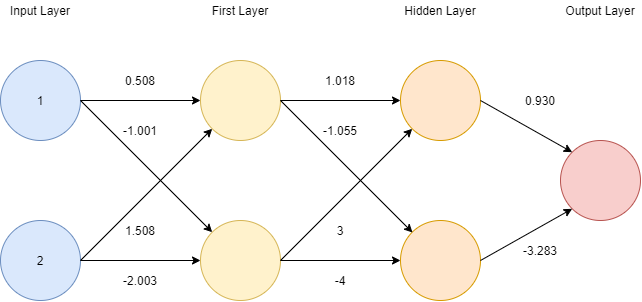

The diagram above was exported from draw.io. Its source (the exported page's mxGraphModel, read from the mxfile embedded in the PNG):
<mxGraphModel dx="657" dy="993" grid="1" gridSize="10" guides="1" tooltips="1" connect="1" arrows="1" fold="1" page="1" pageScale="1" pageWidth="827" pageHeight="1169" math="0" shadow="0">
  <root>
    <mxCell id="0" />
    <mxCell id="1" parent="0" />
    <mxCell id="2" value="1" style="ellipse;whiteSpace=wrap;html=1;aspect=fixed;fillColor=#dae8fc;strokeColor=#6c8ebf;" vertex="1" parent="1">
      <mxGeometry x="40" y="120" width="80" height="80" as="geometry" />
    </mxCell>
    <mxCell id="3" value="Input Layer" style="text;html=1;strokeColor=none;fillColor=none;align=center;verticalAlign=middle;whiteSpace=wrap;rounded=0;" vertex="1" parent="1">
      <mxGeometry x="45" y="60" width="70" height="20" as="geometry" />
    </mxCell>
    <mxCell id="4" value="2" style="ellipse;whiteSpace=wrap;html=1;aspect=fixed;fillColor=#dae8fc;strokeColor=#6c8ebf;" vertex="1" parent="1">
      <mxGeometry x="40" y="280" width="80" height="80" as="geometry" />
    </mxCell>
    <mxCell id="5" value="" style="ellipse;whiteSpace=wrap;html=1;aspect=fixed;fillColor=#fff2cc;strokeColor=#d6b656;" vertex="1" parent="1">
      <mxGeometry x="240" y="120" width="80" height="80" as="geometry" />
    </mxCell>
    <mxCell id="6" value="" style="ellipse;whiteSpace=wrap;html=1;aspect=fixed;fillColor=#fff2cc;strokeColor=#d6b656;" vertex="1" parent="1">
      <mxGeometry x="240" y="280" width="80" height="80" as="geometry" />
    </mxCell>
    <mxCell id="7" value="" style="ellipse;whiteSpace=wrap;html=1;aspect=fixed;fillColor=#ffe6cc;strokeColor=#d79b00;" vertex="1" parent="1">
      <mxGeometry x="440" y="280" width="80" height="80" as="geometry" />
    </mxCell>
    <mxCell id="8" value="" style="ellipse;whiteSpace=wrap;html=1;aspect=fixed;fillColor=#ffe6cc;strokeColor=#d79b00;" vertex="1" parent="1">
      <mxGeometry x="440" y="120" width="80" height="80" as="geometry" />
    </mxCell>
    <mxCell id="9" value="" style="ellipse;whiteSpace=wrap;html=1;aspect=fixed;fillColor=#f8cecc;strokeColor=#b85450;" vertex="1" parent="1">
      <mxGeometry x="600" y="200" width="80" height="80" as="geometry" />
    </mxCell>
    <mxCell id="10" value="First Layer" style="text;html=1;strokeColor=none;fillColor=none;align=center;verticalAlign=middle;whiteSpace=wrap;rounded=0;" vertex="1" parent="1">
      <mxGeometry x="240" y="60" width="80" height="20" as="geometry" />
    </mxCell>
    <mxCell id="11" value="Hidden&amp;nbsp;&lt;span style=&quot;color: rgba(0 , 0 , 0 , 0) ; font-family: monospace ; font-size: 0px&quot;&gt;%3CmxGraphModel%3E%3Croot%3E%3CmxCell%20id%3D%220%22%2F%3E%3CmxCell%20id%3D%221%22%20parent%3D%220%22%2F%3E%3CmxCell%20id%3D%222%22%20value%3D%22First%20Layer%22%20style%3D%22text%3Bhtml%3D1%3BstrokeColor%3Dnone%3BfillColor%3Dnone%3Balign%3Dcenter%3BverticalAlign%3Dmiddle%3BwhiteSpace%3Dwrap%3Brounded%3D0%3B%22%20vertex%3D%221%22%20parent%3D%221%22%3E%3CmxGeometry%20x%3D%22240%22%20y%3D%2260%22%20width%3D%2280%22%20height%3D%2220%22%20as%3D%22geometry%22%2F%3E%3C%2FmxCell%3E%3C%2Froot%3E%3C%2FmxGraphModel%3E&amp;nbsp;&amp;nbsp;&lt;/span&gt;Layer" style="text;html=1;strokeColor=none;fillColor=none;align=center;verticalAlign=middle;whiteSpace=wrap;rounded=0;" vertex="1" parent="1">
      <mxGeometry x="440" y="60" width="80" height="20" as="geometry" />
    </mxCell>
    <mxCell id="12" value="Output&amp;nbsp;&lt;span style=&quot;color: rgba(0 , 0 , 0 , 0) ; font-family: monospace ; font-size: 0px&quot;&gt;%3CmxGraphModel%3E%3Croot%3E%3CmxCell%20id%3D%220%22%2F%3E%3CmxCell%20id%3D%221%22%20parent%3D%220%22%2F%3E%3CmxCell%20id%3D%222%22%20value%3D%22First%20Layer%22%20style%3D%22text%3Bhtml%3D1%3BstrokeColor%3Dnone%3BfillColor%3Dnone%3Balign%3Dcenter%3BverticalAlign%3Dmiddle%3BwhiteSpace%3Dwrap%3Brounded%3D0%3B%22%20vertex%3D%221%22%20parent%3D%221%22%3E%3CmxGeometry%20x%3D%22240%22%20y%3D%2260%22%20width%3D%2280%22%20height%3D%2220%22%20as%3D%22geometry%22%2F%3E%3C%2FmxCell%3E%3C%2Froot%3E%3C%2FmxGraphModel%3E&amp;nbsp;&amp;nbsp;&lt;/span&gt;Layer" style="text;html=1;strokeColor=none;fillColor=none;align=center;verticalAlign=middle;whiteSpace=wrap;rounded=0;" vertex="1" parent="1">
      <mxGeometry x="600" y="60" width="80" height="20" as="geometry" />
    </mxCell>
    <mxCell id="13" value="" style="endArrow=classic;html=1;exitX=1;exitY=0.5;exitDx=0;exitDy=0;entryX=0;entryY=1;entryDx=0;entryDy=0;" edge="1" source="4" target="5" parent="1">
      <mxGeometry width="50" height="50" relative="1" as="geometry">
        <mxPoint x="390" y="200" as="sourcePoint" />
        <mxPoint x="440" y="150" as="targetPoint" />
      </mxGeometry>
    </mxCell>
    <mxCell id="14" value="" style="endArrow=classic;html=1;exitX=1;exitY=0.5;exitDx=0;exitDy=0;entryX=0;entryY=1;entryDx=0;entryDy=0;" edge="1" source="6" target="8" parent="1">
      <mxGeometry width="50" height="50" relative="1" as="geometry">
        <mxPoint x="130" y="330" as="sourcePoint" />
        <mxPoint x="250" y="170" as="targetPoint" />
        <Array as="points" />
      </mxGeometry>
    </mxCell>
    <mxCell id="15" value="" style="endArrow=classic;html=1;exitX=1;exitY=0.5;exitDx=0;exitDy=0;" edge="1" source="2" target="6" parent="1">
      <mxGeometry width="50" height="50" relative="1" as="geometry">
        <mxPoint x="390" y="200" as="sourcePoint" />
        <mxPoint x="440" y="150" as="targetPoint" />
      </mxGeometry>
    </mxCell>
    <mxCell id="16" value="" style="endArrow=classic;html=1;exitX=1;exitY=0.5;exitDx=0;exitDy=0;" edge="1" source="5" parent="1">
      <mxGeometry width="50" height="50" relative="1" as="geometry">
        <mxPoint x="390" y="200" as="sourcePoint" />
        <mxPoint x="452" y="292" as="targetPoint" />
      </mxGeometry>
    </mxCell>
    <mxCell id="17" value="" style="endArrow=classic;html=1;exitX=1;exitY=0.5;exitDx=0;exitDy=0;entryX=0;entryY=0.5;entryDx=0;entryDy=0;" edge="1" source="4" target="6" parent="1">
      <mxGeometry width="50" height="50" relative="1" as="geometry">
        <mxPoint x="390" y="200" as="sourcePoint" />
        <mxPoint x="440" y="150" as="targetPoint" />
      </mxGeometry>
    </mxCell>
    <mxCell id="18" value="" style="endArrow=classic;html=1;exitX=1;exitY=0.5;exitDx=0;exitDy=0;" edge="1" source="2" parent="1">
      <mxGeometry width="50" height="50" relative="1" as="geometry">
        <mxPoint x="390" y="200" as="sourcePoint" />
        <mxPoint x="240" y="160" as="targetPoint" />
      </mxGeometry>
    </mxCell>
    <mxCell id="19" value="" style="endArrow=classic;html=1;entryX=0;entryY=0.5;entryDx=0;entryDy=0;" edge="1" target="8" parent="1">
      <mxGeometry width="50" height="50" relative="1" as="geometry">
        <mxPoint x="320" y="160" as="sourcePoint" />
        <mxPoint x="440" y="150" as="targetPoint" />
      </mxGeometry>
    </mxCell>
    <mxCell id="20" value="" style="endArrow=classic;html=1;exitX=1;exitY=0.5;exitDx=0;exitDy=0;entryX=0;entryY=0.5;entryDx=0;entryDy=0;" edge="1" source="6" target="7" parent="1">
      <mxGeometry width="50" height="50" relative="1" as="geometry">
        <mxPoint x="390" y="200" as="sourcePoint" />
        <mxPoint x="440" y="150" as="targetPoint" />
      </mxGeometry>
    </mxCell>
    <mxCell id="21" value="" style="endArrow=classic;html=1;exitX=1;exitY=0.5;exitDx=0;exitDy=0;entryX=0;entryY=1;entryDx=0;entryDy=0;" edge="1" source="7" target="9" parent="1">
      <mxGeometry width="50" height="50" relative="1" as="geometry">
        <mxPoint x="390" y="200" as="sourcePoint" />
        <mxPoint x="440" y="150" as="targetPoint" />
      </mxGeometry>
    </mxCell>
    <mxCell id="22" value="" style="endArrow=classic;html=1;exitX=1;exitY=0.5;exitDx=0;exitDy=0;entryX=0;entryY=0;entryDx=0;entryDy=0;" edge="1" source="8" target="9" parent="1">
      <mxGeometry width="50" height="50" relative="1" as="geometry">
        <mxPoint x="390" y="200" as="sourcePoint" />
        <mxPoint x="440" y="150" as="targetPoint" />
      </mxGeometry>
    </mxCell>
    <mxCell id="23" value="0.508" style="text;html=1;strokeColor=none;fillColor=none;align=center;verticalAlign=middle;whiteSpace=wrap;rounded=0;" vertex="1" parent="1">
      <mxGeometry x="160" y="130" width="40" height="20" as="geometry" />
    </mxCell>
    <mxCell id="24" value="-2.003" style="text;html=1;strokeColor=none;fillColor=none;align=center;verticalAlign=middle;whiteSpace=wrap;rounded=0;" vertex="1" parent="1">
      <mxGeometry x="160" y="330" width="40" height="20" as="geometry" />
    </mxCell>
    <mxCell id="25" value="1.508" style="text;html=1;strokeColor=none;fillColor=none;align=center;verticalAlign=middle;whiteSpace=wrap;rounded=0;" vertex="1" parent="1">
      <mxGeometry x="160" y="280" width="40" height="20" as="geometry" />
    </mxCell>
    <mxCell id="26" value="-1.001" style="text;html=1;strokeColor=none;fillColor=none;align=center;verticalAlign=middle;whiteSpace=wrap;rounded=0;" vertex="1" parent="1">
      <mxGeometry x="160" y="180" width="40" height="20" as="geometry" />
    </mxCell>
    <mxCell id="27" value="1.018" style="text;html=1;strokeColor=none;fillColor=none;align=center;verticalAlign=middle;whiteSpace=wrap;rounded=0;" vertex="1" parent="1">
      <mxGeometry x="360" y="130" width="40" height="20" as="geometry" />
    </mxCell>
    <mxCell id="28" value="-4" style="text;html=1;strokeColor=none;fillColor=none;align=center;verticalAlign=middle;whiteSpace=wrap;rounded=0;" vertex="1" parent="1">
      <mxGeometry x="360" y="330" width="40" height="20" as="geometry" />
    </mxCell>
    <mxCell id="29" value="-1.055" style="text;html=1;strokeColor=none;fillColor=none;align=center;verticalAlign=middle;whiteSpace=wrap;rounded=0;" vertex="1" parent="1">
      <mxGeometry x="360" y="180" width="40" height="20" as="geometry" />
    </mxCell>
    <mxCell id="30" value="3" style="text;html=1;strokeColor=none;fillColor=none;align=center;verticalAlign=middle;whiteSpace=wrap;rounded=0;" vertex="1" parent="1">
      <mxGeometry x="360" y="280" width="40" height="20" as="geometry" />
    </mxCell>
    <mxCell id="31" value="-3.283" style="text;html=1;strokeColor=none;fillColor=none;align=center;verticalAlign=middle;whiteSpace=wrap;rounded=0;" vertex="1" parent="1">
      <mxGeometry x="560" y="300" width="40" height="20" as="geometry" />
    </mxCell>
    <mxCell id="32" value="0.930" style="text;html=1;strokeColor=none;fillColor=none;align=center;verticalAlign=middle;whiteSpace=wrap;rounded=0;" vertex="1" parent="1">
      <mxGeometry x="560" y="150" width="40" height="20" as="geometry" />
    </mxCell>
  </root>
</mxGraphModel>